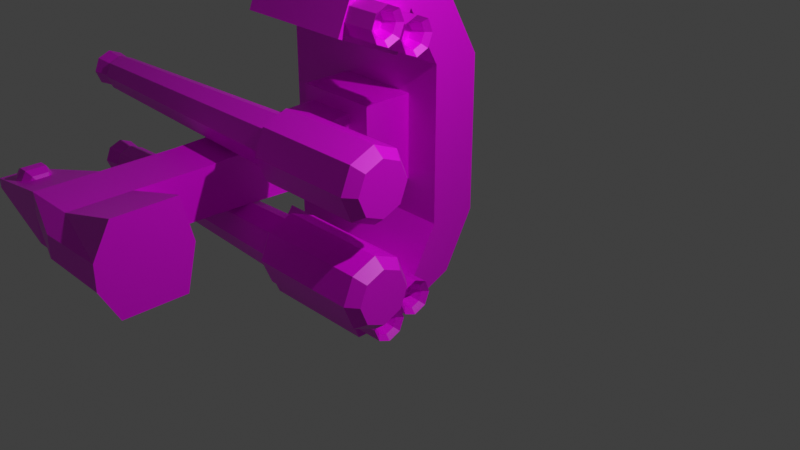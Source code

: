 # Source: gudgeon.blend  (saved by Blender 3.0.42; exported with 4.5.12 LTS)
import bpy
from mathutils import Matrix  # noqa: F401  (used for matrix-valued properties, if any)

bpy.ops.wm.read_factory_settings(use_empty=True)
scene = bpy.context.scene
scene.name = 'Scene'

# ---- collections
col_collection = bpy.data.collections.new('Collection'); scene.collection.children.link(col_collection)

# ---- images (referenced by path relative to the original .blend; pixels are not part of the script)
import os
ASSET_DIR = os.environ.get("B2B_ASSET_DIR", "")  # directory of the original .blend (textures are referenced by path, not embedded)
HERE = os.path.dirname(os.path.abspath(__file__))  # packed textures are extracted next to this script under _unpacked/

def load_image(name, relpath, width, height, colorspace="sRGB"):
    """Load a texture the original file referenced (path relative to the .blend, or extracted next to this script)."""
    p = next((c for c in (os.path.join(HERE, relpath), os.path.join(ASSET_DIR, relpath)) if relpath and os.path.exists(c)), "")
    if p:
        img = bpy.data.images.load(p, check_existing=True)
        img.name = name
    else:  # same state as the original file: an image datablock whose file is absent (Cycles renders it pink)
        img = bpy.data.images.new(name, width, height)
        img.source = "FILE"
        img.filepath = "//" + (relpath or name)
    img.colorspace_settings.name = colorspace
    return img
img_untitled = load_image('Untitled', 'provider_base.png', 1024, 1024, 'sRGB')
img_untitled_002 = load_image('Untitled.002', 'provider_paint.png', 1024, 1024, 'sRGB')
img_untitled_001 = load_image('Untitled.001', 'provider_lights.png', 1024, 1024, 'sRGB')

# ---- materials (node trees are filled in below, after node groups)
mat_material = bpy.data.materials.new('Material')
mat_material.alpha_threshold = 0.0
mat_material.use_transparent_shadow = False
mat_material.line_color = (0.0, 0.0, 0.0, 1.0)

# ---- material node trees
mat_material.use_nodes = True; mat_material.node_tree.nodes.clear()
_N = mat_material.node_tree.nodes; _L = mat_material.node_tree.links
n0 = _N.new('ShaderNodeBsdfPrincipled'); n0.name = 'Principled BSDF'; n0.location = (-243, 359)
n0.hide = True
n0.distribution = 'GGX'
n0.subsurface_method = 'BURLEY'
n0.inputs[2].default_value = 0.4
n0.inputs[3].default_value = 1.45
n0.inputs[27].default_value = (0.0, 0.0, 0.0, 1.0)
n0.inputs[28].default_value = 1.0
n1 = _N.new('ShaderNodeOutputMaterial'); n1.name = 'Material Output'; n1.location = (300, 300)
n2 = _N.new('ShaderNodeMixShader'); n2.name = 'Mix Shader'; n2.location = (106, 442)
n3 = _N.new('ShaderNodeMixShader'); n3.name = 'Mix Shader.001'; n3.location = (94, 217)
n4 = _N.new('ShaderNodeTexImage'); n4.name = 'Image Texture'; n4.location = (-614, 465)
n4.image = img_untitled
n5 = _N.new('ShaderNodeTexImage'); n5.name = 'Image Texture.002'; n5.location = (-601, -96)
n5.image = img_untitled_002
n6 = _N.new('ShaderNodeBsdfPrincipled'); n6.name = 'Principled BSDF.001'; n6.location = (-238, 106)
n6.hide = True
n6.distribution = 'GGX'
n6.subsurface_method = 'BURLEY'
n6.inputs[2].default_value = 0.4
n6.inputs[3].default_value = 1.45
n6.inputs[27].default_value = (0.0, 0.0, 0.0, 1.0)
n6.inputs[28].default_value = 1.0
n7 = _N.new('ShaderNodeTexImage'); n7.name = 'Image Texture.001'; n7.location = (-593, 200)
n7.image = img_untitled_001
n8 = _N.new('ShaderNodeBsdfPrincipled'); n8.name = 'Principled BSDF.002'; n8.location = (-233, -137)
n8.hide = True
n8.distribution = 'GGX'
n8.subsurface_method = 'BURLEY'
n8.inputs[2].default_value = 0.4
n8.inputs[3].default_value = 1.45
n8.inputs[27].default_value = (0.0, 0.0, 0.0, 1.0)
n8.inputs[28].default_value = 1.0
_L.new(n4.outputs[0], n0.inputs[0])
_L.new(n7.outputs[0], n6.inputs[0])
_L.new(n5.outputs[0], n8.inputs[0])
_L.new(n7.outputs[1], n2.inputs[0])
_L.new(n5.outputs[1], n3.inputs[0])
_L.new(n0.outputs[0], n2.inputs[1])
_L.new(n6.outputs[0], n2.inputs[2])
_L.new(n2.outputs[0], n3.inputs[1])
_L.new(n8.outputs[0], n3.inputs[2])
_L.new(n3.outputs[0], n1.inputs[0])
n1.is_active_output = True

# ---- world
world_world = bpy.data.worlds.new('World'); scene.world = world_world
world_world.use_nodes = True; world_world.node_tree.nodes.clear()
_N = world_world.node_tree.nodes; _L = world_world.node_tree.links
n0 = _N.new('ShaderNodeOutputWorld'); n0.name = 'World Output'; n0.location = (300, 300)
n1 = _N.new('ShaderNodeBackground'); n1.name = 'Background'; n1.location = (10, 300)
n1.inputs[0].default_value = (0.05088, 0.05088, 0.05088, 1.0)
_L.new(n1.outputs[0], n0.inputs[0])
n0.is_active_output = True
world_world.color = (0.05088, 0.05088, 0.05088)
world_world.use_sun_shadow = False
world_world.sun_shadow_jitter_overblur = 0.0

# ---- cameras
cam_camera = bpy.data.cameras.new('Camera')
cam_camera.clip_end = 100.0
cam_camera.ortho_scale = 7.314

# ---- lights
light_light = bpy.data.lights.new('Light', 'POINT')
light_light.transmission_factor = 0.0
light_light.energy = 1000.0
light_light.shadow_soft_size = 0.1
light_light.shadow_maximum_resolution = 0.006
light_light.use_absolute_resolution = True

# ---- meshes
me_cube = bpy.data.meshes.new('Cube')
me_cube.from_pydata([(2.454, -1.614, 1.755e-07), (2.454, -1.614, 1.0), (2.454, -2.246, 1.201e-07), (2.454, -2.246, 1.0), (-0.07374, -1.614, -4.548e-08), (-0.07374, -1.614, 1.0), (-0.07374, -2.246, -1.008e-07), (-0.07374, -2.246, 1.0), (1.474, -1.614, 8.986e-08), (1.474, -1.614, 0.5481), (0.3782, -1.614, 0.5481), (0.3782, -1.614, -5.972e-09), (1.474, -0.9503, 1.479e-07), (1.474, -0.9503, 0.5481), (0.3782, -0.9503, 0.5481), (0.3782, -0.9503, 5.202e-08), (1.926, -1.211, 1.725), (1.926, -1.844, 1.725), (-0.07374, -1.844, 1.725), (-0.07374, -1.211, 1.725), (1.451, -0.3831, 2.078), (1.646, -1.016, 2.078), (-0.07374, -1.016, 2.078), (-0.07374, -0.3831, 2.078), (-0.07374, -1.005, 1.242), (1.926, -1.005, 1.242), (-0.07374, -0.1771, 1.596), (1.442, -0.1771, 1.596), (1.369, 1.909, 0.0), (1.367, 1.903, 0.2914), (1.367, 0.9805, 0.0), (1.367, 0.9805, 0.2914), (0.7034, 1.796, 0.0), (0.7034, 1.903, 0.2914), (0.7034, 0.9805, 0.0), (0.7034, 0.9805, 0.2914), (1.367, 2.656, 0.0), (1.367, 2.656, 0.2914), (0.7034, 2.656, 0.2914), (0.7034, 2.869, 0.0), (2.444, 2.145, 0.0), (2.442, 2.139, 0.05461), (2.442, 2.535, 0.0), (2.442, 2.535, 0.05461), (-0.03452, -0.7205, 1.756), (-0.4893, -0.7205, 1.756), (-0.03452, -0.6539, 1.596), (-0.4893, -0.6539, 1.596), (-0.03452, -0.4931, 1.529), (-0.4893, -0.4931, 1.529), (-0.03452, -0.3323, 1.596), (-0.4893, -0.3323, 1.596), (-0.03452, -0.2657, 1.756), (-0.4893, -0.2657, 1.756), (-0.03452, -0.3323, 1.917), (-0.4893, -0.3323, 1.917), (-0.03452, -0.4931, 1.984), (-0.4893, -0.4931, 1.984), (-0.03452, -0.6539, 1.917), (-0.4893, -0.6539, 1.917), (-0.4318, -0.6067, 1.643), (-0.4318, -0.6538, 1.756), (-0.4318, -0.4931, 1.596), (-0.4318, -0.3795, 1.643), (-0.4318, -0.3325, 1.756), (-0.4318, -0.3795, 1.87), (-0.4318, -0.4931, 1.917), (-0.4318, -0.6067, 1.87), (-0.2745, -0.5769, 1.673), (-0.2745, -0.6117, 1.756), (-0.2745, -0.4931, 1.638), (-0.2745, -0.4093, 1.673), (-0.2745, -0.3746, 1.756), (-0.2745, -0.4093, 1.84), (-0.2745, -0.4931, 1.875), (-0.2745, -0.5769, 1.84), (-0.03452, -1.129, 1.568), (-0.4893, -1.129, 1.568), (-0.03452, -1.062, 1.407), (-0.4893, -1.062, 1.407), (-0.03452, -0.9011, 1.34), (-0.4893, -0.9011, 1.34), (-0.03452, -0.7403, 1.407), (-0.4893, -0.7403, 1.407), (-0.03452, -0.6737, 1.568), (-0.4893, -0.6737, 1.568), (-0.03452, -0.7403, 1.728), (-0.4893, -0.7403, 1.728), (-0.03452, -0.9011, 1.795), (-0.4893, -0.9011, 1.795), (-0.03452, -1.062, 1.728), (-0.4893, -1.062, 1.728), (-0.4318, -1.015, 1.454), (-0.4318, -1.062, 1.568), (-0.4318, -0.9011, 1.407), (-0.4318, -0.7875, 1.454), (-0.4318, -0.7404, 1.568), (-0.4318, -0.7875, 1.681), (-0.4318, -0.9011, 1.728), (-0.4318, -1.015, 1.681), (-0.2745, -0.9849, 1.484), (-0.2745, -1.02, 1.568), (-0.2745, -0.9011, 1.449), (-0.2745, -0.8173, 1.484), (-0.2745, -0.7826, 1.568), (-0.2745, -0.8173, 1.651), (-0.2745, -0.9011, 1.686), (-0.2745, -0.9849, 1.651), (-0.1683, 1.903, 0.5366), (-0.1683, 1.774, 0.0), (-0.1683, 2.656, 0.5366), (-0.1683, 2.869, 0.0), (-0.1683, 2.869, 0.1504), (0.7034, 2.869, 0.131), (1.81, 2.216, 0.0537), (1.877, 2.132, 0.0537), (2.082, 2.085, 0.0537), (2.179, 2.132, 0.0537), (2.246, 2.216, 0.0537), (2.26, 2.321, 0.0537), (1.81, 2.426, 0.0537), (1.877, 2.51, 0.0537), (1.974, 2.557, 0.0537), (2.082, 2.557, 0.0537), (2.179, 2.51, 0.0537), (2.246, 2.426, 0.0537), (2.27, 2.321, 0.0537), (1.81, 2.373, 0.1446), (1.877, 2.415, 0.2175), (1.974, 2.439, 0.2579), (2.082, 2.439, 0.2579), (2.179, 2.415, 0.2175), (2.246, 2.373, 0.1446), (1.81, 2.268, 0.1446), (1.877, 2.226, 0.2175), (1.974, 2.203, 0.2579), (2.082, 2.203, 0.2579), (2.179, 2.226, 0.2175), (2.246, 2.268, 0.1446), (1.974, 2.085, 0.0537), (0.08278, 0.8117, 0.5896), (3.213, 0.7101, 0.5896), (0.08278, 0.7195, 0.367), (3.213, 0.6476, 0.4388), (0.08278, 0.4969, 0.2748), (3.213, 0.4969, 0.3764), (0.08278, 0.2743, 0.367), (3.213, 0.3462, 0.4388), (0.08278, 0.1821, 0.5896), (3.213, 0.2838, 0.5896), (0.08278, 0.2743, 0.8122), (3.213, 0.3462, 0.7403), (0.08278, 0.4969, 0.9044), (3.213, 0.4969, 0.8027), (0.08278, 0.7195, 0.8122), (3.213, 0.6476, 0.7403), (1.356, -0.9687, 0.0), (1.356, -0.9687, 0.3651), (0.6925, -0.9687, 0.0), (0.6925, -0.9687, 0.3651), (-0.03028, 0.9158, 0.5896), (-0.03028, 0.7931, 0.2934), (-0.03028, 0.4969, 0.1707), (-0.03028, 0.2007, 0.2934), (-0.03028, 0.07803, 0.5896), (-0.03028, 0.2007, 0.8858), (-0.03028, 0.4969, 1.008), (-0.03028, 0.7931, 0.8858), (-1.354, 0.9158, 0.5896), (-1.354, 0.7931, 0.2934), (-1.354, 0.4969, 0.1707), (-1.354, 0.2007, 0.2934), (-1.354, 0.07803, 0.5896), (-1.354, 0.2007, 0.8858), (-1.354, 0.4969, 1.008), (-1.354, 0.7931, 0.8858), (-1.483, 0.8118, 0.5896), (-1.483, 0.7196, 0.3669), (-1.483, 0.4969, 0.2747), (-1.483, 0.2743, 0.3669), (-1.483, 0.182, 0.5896), (-1.483, 0.2743, 0.8122), (-1.483, 0.4969, 0.9045), (-1.483, 0.7196, 0.8122), (3.259, 0.6323, 0.4542), (3.259, 0.6883, 0.5896), (3.259, 0.4969, 0.3982), (3.259, 0.3616, 0.4542), (3.259, 0.3055, 0.5896), (3.259, 0.3616, 0.7249), (3.259, 0.4969, 0.781), (3.259, 0.6323, 0.7249), (3.482, 0.6514, 0.4351), (3.482, 0.7153, 0.5896), (3.482, 0.4969, 0.3711), (3.482, 0.3425, 0.4351), (3.482, 0.2785, 0.5896), (3.482, 0.3425, 0.744), (3.482, 0.4969, 0.808), (3.482, 0.6514, 0.744)], [], [(0, 1, 3, 2), (2, 3, 7, 6), (6, 7, 5, 4), (5, 7, 18, 19), (10, 9, 13, 14), (5, 1, 9, 10), (4, 5, 10, 11), (1, 0, 8, 9), (11, 10, 14, 15), (9, 8, 12, 13), (19, 18, 22, 23), (3, 1, 16, 17), (1, 5, 19, 16), (7, 3, 17, 18), (22, 21, 20, 23), (17, 16, 20, 21), (19, 23, 26, 24), (18, 17, 21, 22), (25, 24, 26, 27), (23, 20, 27, 26), (16, 19, 24, 25), (20, 16, 25, 27), (28, 29, 31, 30), (34, 35, 33, 32), (33, 29, 37, 38), (39, 113, 38, 37, 36), (35, 31, 29, 33), (32, 33, 108, 109), (29, 28, 40, 41), (41, 40, 42, 43), (37, 29, 41, 43), (36, 37, 43, 42), (44, 45, 47, 46), (46, 47, 49, 48), (48, 49, 51, 50), (50, 51, 53, 52), (52, 53, 55, 54), (54, 55, 57, 56), (51, 49, 62, 63), (56, 57, 59, 58), (58, 59, 45, 44), (67, 66, 74, 75), (57, 55, 65, 66), (53, 51, 63, 64), (59, 57, 66, 67), (49, 47, 60, 62), (55, 53, 64, 65), (45, 59, 67, 61), (47, 45, 61, 60), (68, 69, 75, 74, 73, 72, 71, 70), (65, 64, 72, 73), (63, 62, 70, 71), (60, 61, 69, 68), (61, 67, 75, 69), (66, 65, 73, 74), (64, 63, 71, 72), (62, 60, 68, 70), (76, 77, 79, 78), (78, 79, 81, 80), (80, 81, 83, 82), (82, 83, 85, 84), (84, 85, 87, 86), (86, 87, 89, 88), (83, 81, 94, 95), (88, 89, 91, 90), (90, 91, 77, 76), (99, 98, 106, 107), (89, 87, 97, 98), (85, 83, 95, 96), (91, 89, 98, 99), (81, 79, 92, 94), (87, 85, 96, 97), (77, 91, 99, 93), (79, 77, 93, 92), (100, 101, 107, 106, 105, 104, 103, 102), (97, 96, 104, 105), (95, 94, 102, 103), (92, 93, 101, 100), (93, 99, 107, 101), (98, 97, 105, 106), (96, 95, 103, 104), (94, 92, 100, 102), (109, 108, 110, 112, 111), (33, 38, 110, 108), (38, 113, 112, 110), (112, 113, 39, 111), (121, 120, 127, 128), (126, 125, 132), (124, 123, 130, 131), (122, 121, 128, 129), (120, 119, 127), (125, 124, 131, 132), (123, 122, 129, 130), (126, 132, 138), (131, 130, 136, 137), (129, 128, 134, 135), (127, 119, 133), (132, 131, 137, 138), (130, 129, 135, 136), (128, 127, 133, 134), (137, 136, 116, 117), (135, 134, 115, 139), (133, 119, 114), (138, 137, 117, 118), (136, 135, 139, 116), (134, 133, 114, 115), (126, 138, 118), (140, 141, 143, 142), (142, 143, 145, 144), (144, 145, 147, 146), (146, 147, 149, 148), (148, 149, 151, 150), (150, 151, 153, 152), (151, 149, 188, 189), (152, 153, 155, 154), (154, 155, 141, 140), (146, 148, 164, 163), (35, 34, 158, 159), (31, 35, 159, 157), (30, 31, 157, 156), (12, 15, 14, 13), (164, 165, 173, 172), (152, 154, 167, 166), (142, 144, 162, 161), (148, 150, 165, 164), (154, 140, 160, 167), (140, 142, 161, 160), (144, 146, 163, 162), (150, 152, 166, 165), (174, 175, 183, 182), (162, 163, 171, 170), (160, 161, 169, 168), (167, 160, 168, 175), (165, 166, 174, 173), (163, 164, 172, 171), (161, 162, 170, 169), (166, 167, 175, 174), (176, 177, 178, 179, 180, 181, 182, 183), (172, 173, 181, 180), (170, 171, 179, 178), (168, 169, 177, 176), (175, 168, 176, 183), (173, 174, 182, 181), (171, 172, 180, 179), (169, 170, 178, 177), (184, 185, 193, 192), (141, 155, 191, 185), (143, 141, 185, 184), (147, 145, 186, 187), (153, 151, 189, 190), (149, 147, 187, 188), (155, 153, 190, 191), (145, 143, 184, 186), (192, 193, 199, 198, 197, 196, 195, 194), (185, 191, 199, 193), (190, 189, 197, 198), (188, 187, 195, 196), (186, 184, 192, 194), (191, 190, 198, 199), (189, 188, 196, 197), (187, 186, 194, 195)])
_uv = me_cube.uv_layers.new(name='UVMap')
_uv.uv.foreach_set('vector', [0.5861, 0.3186, 0.5861, 0.1978, 0.6625, 0.1978, 0.6625, 0.3186, 0.3229, 0.06273, 0.3229, 0.1835, 0.01761, 0.1835, 0.01761, 0.06273, 0.8327, 0.711, 0.7616, 0.6321, 0.8115, 0.5871, 0.8826, 0.666, 0.8115, 0.5871, 0.7616, 0.6321, 0.7419, 0.5463, 0.7918, 0.5013, 0.5324, 0.3354, 0.4, 0.3354, 0.4, 0.2552, 0.5324, 0.2552, 0.883, 0.683, 0.883, 0.4145, 0.931, 0.5185, 0.931, 0.635, 0.9892, 0.683, 0.883, 0.683, 0.931, 0.635, 0.9892, 0.635, 0.883, 0.4145, 0.9892, 0.4145, 0.9892, 0.5185, 0.931, 0.5185, 0.3995, 0.353, 0.3333, 0.353, 0.3333, 0.2729, 0.3995, 0.2729, 0.08382, 0.3647, 0.01761, 0.3647, 0.01761, 0.2846, 0.08382, 0.2846, 0.7918, 0.5013, 0.7419, 0.5463, 0.7821, 0.4595, 0.8321, 0.4145, 0.85, 0.1174, 0.8897, 0.1772, 0.8302, 0.2715, 0.7905, 0.2117, 0.7901, 0.1174, 0.7901, 0.4042, 0.696, 0.4042, 0.696, 0.1772, 0.3229, 0.2841, 0.01761, 0.2841, 0.08131, 0.184, 0.3229, 0.184, 0.5092, 0.2209, 0.5092, 0.01319, 0.5856, 0.0368, 0.5856, 0.2209, 0.7905, 0.2117, 0.8302, 0.2715, 0.83, 0.3871, 0.7997, 0.3183, 0.7918, 0.5013, 0.8321, 0.4145, 0.8826, 0.438, 0.8424, 0.5248, 0.5087, 0.01319, 0.5087, 0.2548, 0.4, 0.2209, 0.4, 0.01319, 0.8901, 0.3444, 0.8901, 0.1174, 0.9923, 0.1174, 0.9923, 0.2894, 0.6494, 0.01319, 0.6494, 0.1973, 0.5861, 0.1963, 0.5861, 0.01319, 0.3995, 0.03085, 0.3995, 0.2724, 0.3361, 0.2724, 0.3361, 0.03085, 0.83, 0.3871, 0.8302, 0.2715, 0.8897, 0.2716, 0.8895, 0.3876, 0.9548, 0.7364, 0.9816, 0.7364, 0.9816, 0.8213, 0.9548, 0.8213, 0.9816, 0.9064, 0.9548, 0.9064, 0.9548, 0.8215, 0.9816, 0.8215, 0.7478, 0.8988, 0.7478, 0.8377, 0.8171, 0.8377, 0.8171, 0.8988, 0.8666, 0.8964, 0.8546, 0.8964, 0.8398, 0.8964, 0.8398, 0.8354, 0.8666, 0.8354, 0.9278, 0.8213, 0.8667, 0.8213, 0.8667, 0.7364, 0.9278, 0.7364, 0.9161, 0.9017, 0.8893, 0.9017, 0.8667, 0.8215, 0.9161, 0.8215, 0.9279, 0.7364, 0.9547, 0.7364, 0.9547, 0.8354, 0.9497, 0.8354, 0.9213, 0.8908, 0.9162, 0.8908, 0.9162, 0.8215, 0.9213, 0.8215, 0.8171, 0.8377, 0.7478, 0.8377, 0.7478, 0.7364, 0.8171, 0.7364, 0.8666, 0.8354, 0.8398, 0.8354, 0.8616, 0.7364, 0.8666, 0.7364, 0.2081, 0.3155, 0.2081, 0.3836, 0.182, 0.3836, 0.182, 0.3155, 0.182, 0.3155, 0.182, 0.3836, 0.156, 0.3836, 0.156, 0.3155, 0.156, 0.3155, 0.156, 0.3836, 0.1299, 0.3836, 0.1299, 0.3155, 0.1299, 0.3155, 0.1299, 0.3836, 0.1039, 0.3836, 0.1039, 0.3155, 0.3123, 0.3155, 0.3123, 0.3836, 0.2862, 0.3836, 0.2862, 0.3155, 0.2862, 0.3155, 0.2862, 0.3836, 0.2602, 0.3836, 0.2602, 0.3155, 0.7235, 0.09724, 0.6976, 0.09462, 0.7027, 0.08244, 0.721, 0.08429, 0.2602, 0.3155, 0.2602, 0.3836, 0.2341, 0.3836, 0.2341, 0.3155, 0.2341, 0.3155, 0.2341, 0.3836, 0.2081, 0.3836, 0.2081, 0.3155, 0.8376, 0.07633, 0.82, 0.07094, 0.8294, 0.04846, 0.8424, 0.05245, 0.6976, 0.01164, 0.7235, 0.009023, 0.721, 0.02197, 0.7027, 0.02382, 0.7465, 0.08504, 0.7235, 0.09724, 0.721, 0.08429, 0.7372, 0.07568, 0.6775, 0.0282, 0.6976, 0.01164, 0.7027, 0.02382, 0.6884, 0.03552, 0.6976, 0.09462, 0.6775, 0.07806, 0.6884, 0.07075, 0.7027, 0.08244, 0.7235, 0.009023, 0.7465, 0.02122, 0.7372, 0.03059, 0.721, 0.02197, 0.6699, 0.05313, 0.6775, 0.0282, 0.6884, 0.03552, 0.6831, 0.05313, 0.6775, 0.07806, 0.6699, 0.05313, 0.6831, 0.05313, 0.6884, 0.07075, 0.6931, 0.0973, 0.7027, 0.1069, 0.7027, 0.1205, 0.6931, 0.1301, 0.6795, 0.1301, 0.6699, 0.1205, 0.6699, 0.1069, 0.6795, 0.0973, 0.8038, 0.06218, 0.7897, 0.0504, 0.807, 0.03331, 0.8175, 0.042, 0.908, 0.06218, 0.8918, 0.07094, 0.8824, 0.04846, 0.8944, 0.042, 0.8742, 0.07633, 0.8559, 0.07816, 0.8559, 0.05379, 0.8694, 0.05245, 0.8559, 0.07816, 0.8376, 0.07633, 0.8424, 0.05245, 0.8559, 0.05379, 0.82, 0.07094, 0.8038, 0.06218, 0.8175, 0.042, 0.8294, 0.04846, 0.9222, 0.0504, 0.908, 0.06218, 0.8944, 0.042, 0.9048, 0.03331, 0.8918, 0.07094, 0.8742, 0.07633, 0.8694, 0.05245, 0.8824, 0.04846, 0.9417, 0.3843, 0.8901, 0.3843, 0.8901, 0.3645, 0.9417, 0.3645, 0.9417, 0.3645, 0.8901, 0.3645, 0.8901, 0.3448, 0.9417, 0.3448, 0.156, 0.3155, 0.156, 0.3836, 0.1299, 0.3836, 0.1299, 0.3155, 0.1299, 0.3155, 0.1299, 0.3836, 0.1039, 0.3836, 0.1039, 0.3155, 0.3123, 0.3155, 0.3123, 0.3836, 0.2862, 0.3836, 0.2862, 0.3155, 0.2862, 0.3155, 0.2862, 0.3836, 0.2602, 0.3836, 0.2602, 0.3155, 0.7235, 0.09724, 0.6976, 0.09462, 0.7027, 0.08244, 0.721, 0.08429, 0.2602, 0.3155, 0.2602, 0.3836, 0.2341, 0.3836, 0.2341, 0.3155, 0.2341, 0.3155, 0.2341, 0.3836, 0.2081, 0.3836, 0.2081, 0.3155, 0.8376, 0.07633, 0.82, 0.07094, 0.8294, 0.04846, 0.8424, 0.05245, 0.6976, 0.01164, 0.7235, 0.009023, 0.721, 0.02197, 0.7027, 0.02382, 0.7465, 0.08504, 0.7235, 0.09724, 0.721, 0.08429, 0.7372, 0.07568, 0.6775, 0.0282, 0.6976, 0.01164, 0.7027, 0.02382, 0.6884, 0.03552, 0.6976, 0.09462, 0.6775, 0.07806, 0.6884, 0.07075, 0.7027, 0.08244, 0.7235, 0.009023, 0.7465, 0.02122, 0.7372, 0.03059, 0.721, 0.02197, 0.6699, 0.05313, 0.6775, 0.0282, 0.6884, 0.03552, 0.6831, 0.05313, 0.6775, 0.07806, 0.6699, 0.05313, 0.6831, 0.05313, 0.6884, 0.07075, 0.6931, 0.0973, 0.7027, 0.1069, 0.7027, 0.1205, 0.6931, 0.1301, 0.6795, 0.1301, 0.6699, 0.1205, 0.6699, 0.1069, 0.6795, 0.0973, 0.8038, 0.06218, 0.7897, 0.0504, 0.807, 0.03331, 0.8175, 0.042, 0.908, 0.06218, 0.8918, 0.07094, 0.8824, 0.04846, 0.8944, 0.042, 0.8742, 0.07633, 0.8559, 0.07816, 0.8559, 0.05379, 0.8694, 0.05245, 0.8559, 0.07816, 0.8376, 0.07633, 0.8424, 0.05245, 0.8559, 0.05379, 0.82, 0.07094, 0.8038, 0.06218, 0.8175, 0.042, 0.8294, 0.04846, 0.9222, 0.0504, 0.908, 0.06218, 0.8944, 0.042, 0.9048, 0.03331, 0.8918, 0.07094, 0.8742, 0.07633, 0.8694, 0.05245, 0.8824, 0.04846, 0.8667, 0.9512, 0.8667, 0.9018, 0.936, 0.9018, 0.936, 0.9373, 0.936, 0.9512, 0.7478, 0.8988, 0.8171, 0.8988, 0.8171, 0.9821, 0.7478, 0.9821, 0.8398, 0.8964, 0.8546, 0.8964, 0.8528, 0.9766, 0.8172, 0.9766, 0.8528, 0.9766, 0.8546, 0.8964, 0.8666, 0.8964, 0.8666, 0.9766, 0.5001, 0.7062, 0.5138, 0.6785, 0.5387, 0.6852, 0.5419, 0.7042, 0.5906, 0.7818, 0.561, 0.784, 0.5727, 0.7636, 0.5345, 0.7777, 0.5127, 0.7609, 0.5527, 0.7351, 0.561, 0.7493, 0.5001, 0.7356, 0.5001, 0.7062, 0.5419, 0.7042, 0.5465, 0.7203, 0.5138, 0.6785, 0.5391, 0.6597, 0.5387, 0.6852, 0.561, 0.784, 0.5345, 0.7777, 0.561, 0.7493, 0.5727, 0.7636, 0.5127, 0.7609, 0.5001, 0.7356, 0.5465, 0.7203, 0.5527, 0.7351, 0.5906, 0.7818, 0.5727, 0.7636, 0.591, 0.7562, 0.561, 0.7493, 0.5527, 0.7351, 0.5833, 0.7211, 0.5879, 0.7373, 0.5465, 0.7203, 0.5419, 0.7042, 0.5688, 0.6922, 0.5771, 0.7063, 0.5387, 0.6852, 0.5391, 0.6597, 0.5571, 0.6778, 0.5727, 0.7636, 0.561, 0.7493, 0.5879, 0.7373, 0.591, 0.7562, 0.5527, 0.7351, 0.5465, 0.7203, 0.5771, 0.7063, 0.5833, 0.7211, 0.5419, 0.7042, 0.5387, 0.6852, 0.5571, 0.6778, 0.5688, 0.6922, 0.5879, 0.7373, 0.5833, 0.7211, 0.6297, 0.7058, 0.6297, 0.7352, 0.5771, 0.7063, 0.5688, 0.6922, 0.5953, 0.6637, 0.6171, 0.6805, 0.5571, 0.6778, 0.5391, 0.6597, 0.5687, 0.6575, 0.591, 0.7562, 0.5879, 0.7373, 0.6297, 0.7352, 0.616, 0.7629, 0.5833, 0.7211, 0.5771, 0.7063, 0.6171, 0.6805, 0.6297, 0.7058, 0.5688, 0.6922, 0.5571, 0.6778, 0.5687, 0.6575, 0.5953, 0.6637, 0.5906, 0.7818, 0.591, 0.7562, 0.616, 0.7629, 1.0, 0.5, 1.0, 1.0, 0.875, 1.0, 0.875, 0.5, 0.875, 0.5, 0.875, 1.0, 0.75, 1.0, 0.75, 0.5, 0.75, 0.5, 0.75, 1.0, 0.625, 1.0, 0.625, 0.5, 0.625, 0.5, 0.625, 1.0, 0.5, 1.0, 0.5, 0.5, 0.5, 0.5, 0.5, 1.0, 0.375, 1.0, 0.375, 0.5, 0.375, 0.5, 0.375, 1.0, 0.25, 1.0, 0.25, 0.5, 0.375, 1.0, 0.5, 1.0, 0.5, 1.0, 0.375, 1.0, 0.25, 0.5, 0.25, 1.0, 0.125, 1.0, 0.125, 0.5, 0.125, 0.5, 0.125, 1.0, 0.0, 1.0, 0.0, 0.5, 0.625, 0.5, 0.5, 0.5, 0.5, 0.5, 0.625, 0.5, 0.9548, 0.9064, 0.9816, 0.9064, 0.9816, 0.9064, 0.9548, 0.9064, 0.8667, 0.8213, 0.9278, 0.8213, 0.9278, 0.8213, 0.8667, 0.8213, 0.9548, 0.8213, 0.9816, 0.8213, 0.9816, 0.8213, 0.9548, 0.8213, 0.01761, 0.2846, 0.3995, 0.2729, 0.3333, 0.2729, 0.4, 0.2552, 0.5, 0.5, 0.375, 0.5, 0.375, 0.5, 0.5, 0.5, 0.25, 0.5, 0.125, 0.5, 0.125, 0.5, 0.25, 0.5, 0.875, 0.5, 0.75, 0.5, 0.75, 0.5, 0.875, 0.5, 0.5, 0.5, 0.375, 0.5, 0.375, 0.5, 0.5, 0.5, 0.125, 0.5, 0.0, 0.5, 0.0, 0.5, 0.125, 0.5, 1.0, 0.5, 0.875, 0.5, 0.875, 0.5, 1.0, 0.5, 0.75, 0.5, 0.625, 0.5, 0.625, 0.5, 0.75, 0.5, 0.375, 0.5, 0.25, 0.5, 0.25, 0.5, 0.375, 0.5, 0.25, 0.5, 0.125, 0.5, 0.125, 0.5, 0.25, 0.5, 0.75, 0.5, 0.625, 0.5, 0.625, 0.5, 0.75, 0.5, 1.0, 0.5, 0.875, 0.5, 0.875, 0.5, 1.0, 0.5, 0.125, 0.5, 0.0, 0.5, 0.0, 0.5, 0.125, 0.5, 0.375, 0.5, 0.25, 0.5, 0.25, 0.5, 0.375, 0.5, 0.625, 0.5, 0.5, 0.5, 0.5, 0.5, 0.625, 0.5, 0.875, 0.5, 0.75, 0.5, 0.75, 0.5, 0.875, 0.5, 0.25, 0.5, 0.125, 0.5, 0.125, 0.5, 0.25, 0.5, 0.75, 0.49, 0.9197, 0.4197, 0.99, 0.25, 0.9197, 0.08029, 0.75, 0.01, 0.5803, 0.08029, 0.51, 0.25, 0.5803, 0.4197, 0.5, 0.5, 0.375, 0.5, 0.375, 0.5, 0.5, 0.5, 0.75, 0.5, 0.625, 0.5, 0.625, 0.5, 0.75, 0.5, 1.0, 0.5, 0.875, 0.5, 0.875, 0.5, 1.0, 0.5, 0.125, 0.5, 0.0, 0.5, 0.0, 0.5, 0.125, 0.5, 0.375, 0.5, 0.25, 0.5, 0.25, 0.5, 0.375, 0.5, 0.625, 0.5, 0.5, 0.5, 0.5, 0.5, 0.625, 0.5, 0.875, 0.5, 0.75, 0.5, 0.75, 0.5, 0.875, 0.5, 0.875, 1.0, 1.0, 1.0, 1.0, 1.0, 0.875, 1.0, 0.0, 1.0, 0.125, 1.0, 0.125, 1.0, 0.0, 1.0, 0.875, 1.0, 1.0, 1.0, 1.0, 1.0, 0.875, 1.0, 0.625, 1.0, 0.75, 1.0, 0.75, 1.0, 0.625, 1.0, 0.25, 1.0, 0.375, 1.0, 0.375, 1.0, 0.25, 1.0, 0.5, 1.0, 0.625, 1.0, 0.625, 1.0, 0.5, 1.0, 0.125, 1.0, 0.25, 1.0, 0.25, 1.0, 0.125, 1.0, 0.75, 1.0, 0.875, 1.0, 0.875, 1.0, 0.75, 1.0, 0.4197, 0.4197, 0.25, 0.49, 0.08029, 0.4197, 0.01, 0.25, 0.08029, 0.08029, 0.25, 0.01, 0.4197, 0.08029, 0.49, 0.25, 0.0, 1.0, 0.125, 1.0, 0.125, 1.0, 0.0, 1.0, 0.25, 1.0, 0.375, 1.0, 0.375, 1.0, 0.25, 1.0, 0.5, 1.0, 0.625, 1.0, 0.625, 1.0, 0.5, 1.0, 0.75, 1.0, 0.875, 1.0, 0.875, 1.0, 0.75, 1.0, 0.125, 1.0, 0.25, 1.0, 0.25, 1.0, 0.125, 1.0, 0.375, 1.0, 0.5, 1.0, 0.5, 1.0, 0.375, 1.0, 0.625, 1.0, 0.75, 1.0, 0.75, 1.0, 0.625, 1.0])
me_cube.materials.append(mat_material)
me_cube.use_remesh_preserve_volume = False
me_cube.use_remesh_preserve_attributes = False
me_cube.use_mirror_vertex_groups = False
me_cube.update()

# ---- objects
ob_main = bpy.data.objects.new('main', me_cube)
ob_light = bpy.data.objects.new('Light', light_light)
ob_camera = bpy.data.objects.new('Camera', cam_camera)
ob_engine = bpy.data.objects.new('engine', None)
ob_engine_001 = bpy.data.objects.new('engine.001', None)
ob_engine_002 = bpy.data.objects.new('engine.002', None)
ob_engine_003 = bpy.data.objects.new('engine.003', None)
ob_turret = bpy.data.objects.new('turret', None)

# ---- transforms, parenting, visibility, modifiers, constraints
ob_main.location = (0.0, 0.0, 0.0)
ob_main.lock_rotations_4d = False
ob_main.empty_display_type = 'ARROWS'
ob_main.lineart.crease_threshold = 0.0
_m = ob_main.modifiers.new('Mirror', 'MIRROR')
_m.use_axis = (False, False, True)
_m.use_clip = True
ob_light.location = (-5.241, -1.008, 5.904)
ob_light.rotation_euler = (3.792, 3.086, 1.866)
ob_light.lock_rotations_4d = False
ob_light.empty_display_type = 'ARROWS'
ob_light.color = (0.0, 0.0, 0.0, 0.0)
ob_light.lineart.crease_threshold = 0.0
ob_camera.location = (-8.524, 6.923, 4.958)
ob_camera.rotation_euler = (1.109, -0.0, -2.327)
ob_camera.lock_rotations_4d = False
ob_camera.empty_display_type = 'ARROWS'
ob_camera.color = (0.0, 0.0, 0.0, 0.0)
ob_camera.display_type = 'WIRE'
ob_camera.lineart.crease_threshold = 0.0
ob_engine.location = (-0.4001, -0.4774, 1.761)
ob_engine.rotation_euler = (-3.142, -3.142, 8.742e-08)
ob_engine.lineart.crease_threshold = 0.0
ob_engine_001.location = (-0.4001, -0.8925, 1.605)
ob_engine_001.rotation_euler = (-3.142, -3.142, 8.742e-08)
ob_engine_001.lineart.crease_threshold = 0.0
ob_engine_002.location = (-0.4001, -0.4774, -1.761)
ob_engine_002.rotation_euler = (-3.142, -3.142, 8.742e-08)
ob_engine_002.lineart.crease_threshold = 0.0
ob_engine_003.location = (-0.4001, -0.8925, -1.605)
ob_engine_003.rotation_euler = (-3.142, -3.142, 8.742e-08)
ob_engine_003.lineart.crease_threshold = 0.0
ob_turret.location = (1.485, 2.291, 0.3375)
ob_turret.rotation_euler = (-3.142, -3.142, 8.742e-08)
ob_turret.lineart.crease_threshold = 0.0

# ---- collection membership
col_collection.objects.link(ob_main)
col_collection.objects.link(ob_light)
col_collection.objects.link(ob_camera)
col_collection.objects.link(ob_engine)
col_collection.objects.link(ob_engine_001)
col_collection.objects.link(ob_engine_002)
col_collection.objects.link(ob_engine_003)
col_collection.objects.link(ob_turret)

# ---- scene / render settings (as saved in the file)
scene.camera = ob_camera
scene.frame_start = 1; scene.frame_end = 250; scene.frame_set(1)
scene.render.engine = 'BLENDER_EEVEE_NEXT'
scene.cycles.use_denoising = False
scene.cycles.samples = 128
scene.cycles.sampling_pattern = 'TABULATED_SOBOL'
scene.cycles.use_adaptive_sampling = False
scene.cycles.use_light_tree = False
scene.view_settings.view_transform = 'Standard'
bpy.context.view_layer.update()
